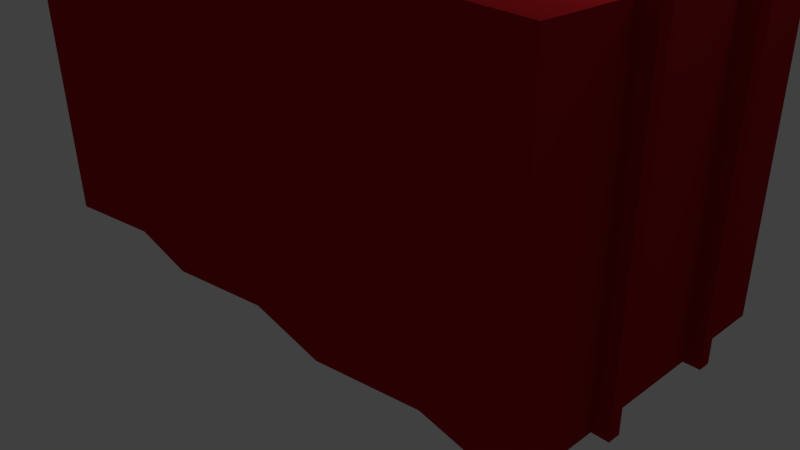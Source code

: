 # Source: container.blend  (saved by Blender 2.75.0; exported with 4.5.12 LTS)
import bpy
from mathutils import Matrix  # noqa: F401  (used for matrix-valued properties, if any)

bpy.ops.wm.read_factory_settings(use_empty=True)
scene = bpy.context.scene
scene.name = 'Scene'

# ---- collections
col_collection_1 = bpy.data.collections.new('Collection 1'); scene.collection.children.link(col_collection_1)

# ---- materials (node trees are filled in below, after node groups)
mat_red = bpy.data.materials.new('Red')
mat_red.alpha_threshold = 0.0
mat_red.use_transparent_shadow = False
mat_red.diffuse_color = (0.42, 0.01297, 0.01632, 1.0)
mat_red.roughness = 0.5

# ---- material node trees

# ---- world
world_world = bpy.data.worlds.new('World'); scene.world = world_world
world_world.color = (0.05088, 0.05088, 0.05088)
world_world.use_sun_shadow = False
world_world.sun_shadow_jitter_overblur = 0.0
world_world.cycles.sampling_method = 'MANUAL'
world_world.cycles.sample_map_resolution = 256

# ---- cameras
cam_camera = bpy.data.cameras.new('Camera')
cam_camera.clip_end = 100.0
cam_camera.lens = 35.0
cam_camera.sensor_width = 32.0
cam_camera.sensor_height = 18.0
cam_camera.ortho_scale = 7.314
cam_camera.dof.focus_distance = 0.0
cam_camera.dof.aperture_fstop = 128.0

# ---- lights
light_lamp = bpy.data.lights.new('Lamp', 'POINT')
light_lamp.transmission_factor = 0.0
light_lamp.cutoff_distance = 30.0
light_lamp.energy = 100.0
light_lamp.shadow_buffer_clip_start = 1.001
light_lamp.shadow_soft_size = 0.1
light_lamp.shadow_maximum_resolution = 0.006
light_lamp.use_absolute_resolution = True
light_lamp.cycles.use_multiple_importance_sampling = False

# ---- meshes
me_cube_001 = bpy.data.meshes.new('Cube.001')
me_cube_001.from_pydata([(-1.0, -1.0, 1.0), (-1.0, 1.0, 1.0), (-1.0, 1.0, -1.0), (-1.0, -1.0, -1.0), (-0.6667, -0.9, 1.0), (-0.6667, -0.9, -1.0), (-0.6667, 0.9, 1.0), (-0.6667, 0.9, -1.0), (-0.3333, -1.0, 1.0), (-0.3333, -1.0, -1.0), (-0.3333, 1.0, 1.0), (-0.3333, 1.0, -1.0), (-2.98e-08, -0.9, 1.0), (2.98e-08, -0.9, -1.0), (2.98e-08, 0.9, 1.0), (-2.98e-08, 0.9, -1.0), (0.3333, -1.0, 1.0), (0.3333, -1.0, -1.0), (0.3333, 1.0, 1.0), (0.3333, 1.0, -1.0), (0.6667, -0.9, 1.0), (0.6667, -0.9, -1.0), (0.6667, 0.9, 1.0), (0.6667, 0.9, -1.0), (1.0, -1.0, 1.0), (1.0, -1.0, -1.0), (1.0, 1.0, 1.0), (1.0, 1.0, -1.0), (-0.9, -0.8, 0.8), (-0.9, -0.8, -0.8), (-0.9, 0.8, -0.8), (-0.9, 0.8, 0.8), (0.9, -0.8, 0.8), (0.9, -0.8, -0.8), (0.9, 0.8, 0.8), (0.9, 0.8, -0.8), (1.0, 0.44, 1.0), (1.0, 0.36, 1.0), (1.0, -0.36, 1.0), (1.0, -0.44, 1.0), (1.0, -0.44, -1.0), (1.0, -0.36, -1.0), (1.0, 0.36, -1.0), (1.0, 0.44, -1.0), (1.0, -0.36, 1.0), (1.0, -0.44, 1.0), (1.0, -0.44, -1.0), (1.0, -0.36, -1.0), (1.05, -0.36, 1.0), (1.05, -0.44, 1.0), (1.05, -0.44, -1.0), (1.05, -0.36, -1.0), (1.05, 0.36, 1.0), (1.05, 0.36, -1.0), (1.05, 0.44, 1.0), (1.05, 0.44, -1.0)], [], [(0, 1, 2, 3), (4, 0, 3, 5), (1, 6, 7, 2), (39, 40, 50, 49), (8, 4, 5, 9), (6, 10, 11, 7), (40, 39, 45, 46), (12, 8, 9, 13), (10, 14, 15, 11), (37, 38, 41, 42), (16, 12, 13, 17), (14, 18, 19, 15), (43, 36, 54, 55), (20, 16, 17, 21), (0, 4, 8, 12, 16, 20, 24, 39, 38, 37, 36, 26, 22, 18, 14, 10, 6, 1), (18, 22, 23, 19), (26, 36, 43, 27), (24, 20, 21, 25), (41, 38, 44, 47), (22, 26, 27, 23), (2, 7, 11, 15, 19, 23, 27, 43, 42, 41, 40, 25, 21, 17, 13, 9, 5, 3), (39, 24, 25, 40), (28, 29, 30, 31), (32, 33, 29, 28), (32, 28, 31, 34), (31, 30, 35, 34), (29, 33, 35, 30), (34, 35, 33, 32), (48, 49, 50, 51), (41, 38, 48, 51), (38, 39, 49, 48), (40, 41, 51, 50), (54, 52, 53, 55), (36, 37, 52, 54), (37, 42, 53, 52), (42, 43, 55, 53)])
me_cube_001.polygons.foreach_set('use_smooth', [True] * 36)
me_cube_001.materials.append(mat_red)
me_cube_001.use_remesh_preserve_volume = False
me_cube_001.use_remesh_preserve_attributes = False
me_cube_001.use_mirror_vertex_groups = False
me_cube_001.update()

# ---- objects
ob_lamp = bpy.data.objects.new('Lamp', light_lamp)
ob_camera = bpy.data.objects.new('Camera', cam_camera)
ob_container = bpy.data.objects.new('Container', me_cube_001)

# ---- transforms, parenting, visibility, modifiers, constraints
ob_lamp.location = (4.076, 1.005, 5.904)
ob_lamp.rotation_euler = (0.6503, 0.05522, 1.866)
ob_lamp.lock_rotations_4d = False
ob_lamp.empty_display_type = 'ARROWS'
ob_lamp.color = (0.0, 0.0, 0.0, 0.0)
ob_lamp.lineart.crease_threshold = 0.0
ob_camera.location = (7.481, -6.508, 5.344)
ob_camera.rotation_euler = (1.109, 0.01082, 0.8149)
ob_camera.lock_rotations_4d = False
ob_camera.empty_display_type = 'ARROWS'
ob_camera.color = (0.0, 0.0, 0.0, 0.0)
ob_camera.display_type = 'WIRE'
ob_camera.lineart.crease_threshold = 0.0
ob_container.location = (0.0, 0.0, 2.0)
ob_container.scale = (4.0, 2.0, 2.0)
ob_container.lineart.crease_threshold = 0.0
_m = ob_container.modifiers.new('EdgeSplit.001', 'EDGE_SPLIT')

# ---- collection membership
col_collection_1.objects.link(ob_lamp)
col_collection_1.objects.link(ob_camera)
col_collection_1.objects.link(ob_container)

# ---- scene / render settings (as saved in the file)
scene.camera = ob_camera
scene.frame_start = 1; scene.frame_end = 250; scene.frame_set(1)
scene.render.engine = 'BLENDER_EEVEE_NEXT'
scene.render.resolution_percentage = 50
scene.render.dither_intensity = 0.0
scene.cycles.use_denoising = False
scene.cycles.samples = 10
scene.cycles.sampling_pattern = 'TABULATED_SOBOL'
scene.cycles.light_sampling_threshold = 0.0
scene.cycles.use_adaptive_sampling = False
scene.cycles.use_light_tree = False
scene.cycles.blur_glossy = 0.0
scene.cycles.pixel_filter_type = 'GAUSSIAN'
scene.cycles.sample_clamp_indirect = 0.0
scene.view_settings.view_transform = 'Standard'
bpy.context.view_layer.update()
